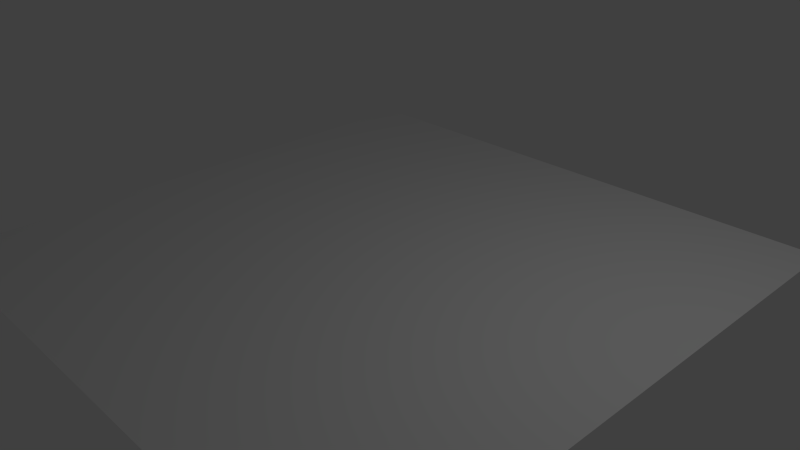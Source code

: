 # Source: baseplate.blend  (saved by Blender 2.71.0; exported with 4.5.12 LTS)
import bpy
from mathutils import Matrix  # noqa: F401  (used for matrix-valued properties, if any)

bpy.ops.wm.read_factory_settings(use_empty=True)
scene = bpy.context.scene
scene.name = 'Scene'

# ---- collections
col_collection_1 = bpy.data.collections.new('Collection 1'); scene.collection.children.link(col_collection_1)

# ---- world
world_world = bpy.data.worlds.new('World'); scene.world = world_world
world_world.color = (0.05088, 0.05088, 0.05088)
world_world.use_sun_shadow = False
world_world.sun_shadow_jitter_overblur = 0.0
world_world.cycles.sampling_method = 'MANUAL'
world_world.cycles.sample_map_resolution = 256

# ---- cameras
cam_camera = bpy.data.cameras.new('Camera')
cam_camera.clip_end = 100.0
cam_camera.lens = 35.0
cam_camera.sensor_width = 32.0
cam_camera.sensor_height = 18.0
cam_camera.ortho_scale = 7.314
cam_camera.dof.focus_distance = 0.0
cam_camera.dof.aperture_fstop = 128.0

# ---- lights
light_lamp = bpy.data.lights.new('Lamp', 'POINT')
light_lamp.transmission_factor = 0.0
light_lamp.cutoff_distance = 30.0
light_lamp.energy = 100.0
light_lamp.shadow_buffer_clip_start = 1.001
light_lamp.shadow_soft_size = 0.1
light_lamp.shadow_maximum_resolution = 0.006
light_lamp.use_absolute_resolution = True
light_lamp.cycles.use_multiple_importance_sampling = False

# ---- meshes
me_plane = bpy.data.meshes.new('Plane')
me_plane.from_pydata([(-1.0, -1.0, 0.0), (1.0, -1.0, 0.0), (-1.0, 1.0, 0.0), (1.0, 1.0, 0.0)], [], [(0, 1, 3, 2)])
me_plane.use_remesh_preserve_volume = False
me_plane.use_remesh_preserve_attributes = False
me_plane.use_mirror_vertex_groups = False
me_plane.update()

# ---- objects
ob_plane = bpy.data.objects.new('Plane', me_plane)
ob_lamp = bpy.data.objects.new('Lamp', light_lamp)
ob_camera = bpy.data.objects.new('Camera', cam_camera)

# ---- transforms, parenting, visibility, modifiers, constraints
ob_plane.location = (0.0, 0.0, 0.0)
ob_plane.scale = (4.0, 4.0, 4.0)
ob_plane.lineart.crease_threshold = 0.0
ob_lamp.location = (4.076, 1.005, 5.904)
ob_lamp.rotation_euler = (0.6503, 0.05522, 1.866)
ob_lamp.lock_rotations_4d = False
ob_lamp.empty_display_type = 'ARROWS'
ob_lamp.color = (0.0, 0.0, 0.0, 0.0)
ob_lamp.lineart.crease_threshold = 0.0
ob_camera.location = (7.481, -6.508, 5.344)
ob_camera.rotation_euler = (1.109, 0.01082, 0.8149)
ob_camera.lock_rotations_4d = False
ob_camera.empty_display_type = 'ARROWS'
ob_camera.color = (0.0, 0.0, 0.0, 0.0)
ob_camera.display_type = 'WIRE'
ob_camera.lineart.crease_threshold = 0.0

# ---- collection membership
col_collection_1.objects.link(ob_plane)
col_collection_1.objects.link(ob_lamp)
col_collection_1.objects.link(ob_camera)

# ---- scene / render settings (as saved in the file)
scene.camera = ob_camera
scene.frame_start = 1; scene.frame_end = 250; scene.frame_set(1)
scene.render.engine = 'BLENDER_EEVEE_NEXT'
scene.render.resolution_percentage = 50
scene.render.dither_intensity = 0.0
scene.cycles.use_denoising = False
scene.cycles.samples = 10
scene.cycles.sampling_pattern = 'TABULATED_SOBOL'
scene.cycles.light_sampling_threshold = 0.0
scene.cycles.use_adaptive_sampling = False
scene.cycles.use_light_tree = False
scene.cycles.blur_glossy = 0.0
scene.cycles.volume_bounces = 1
scene.cycles.pixel_filter_type = 'GAUSSIAN'
scene.cycles.sample_clamp_indirect = 0.0
scene.view_settings.view_transform = 'Standard'
bpy.context.view_layer.update()
